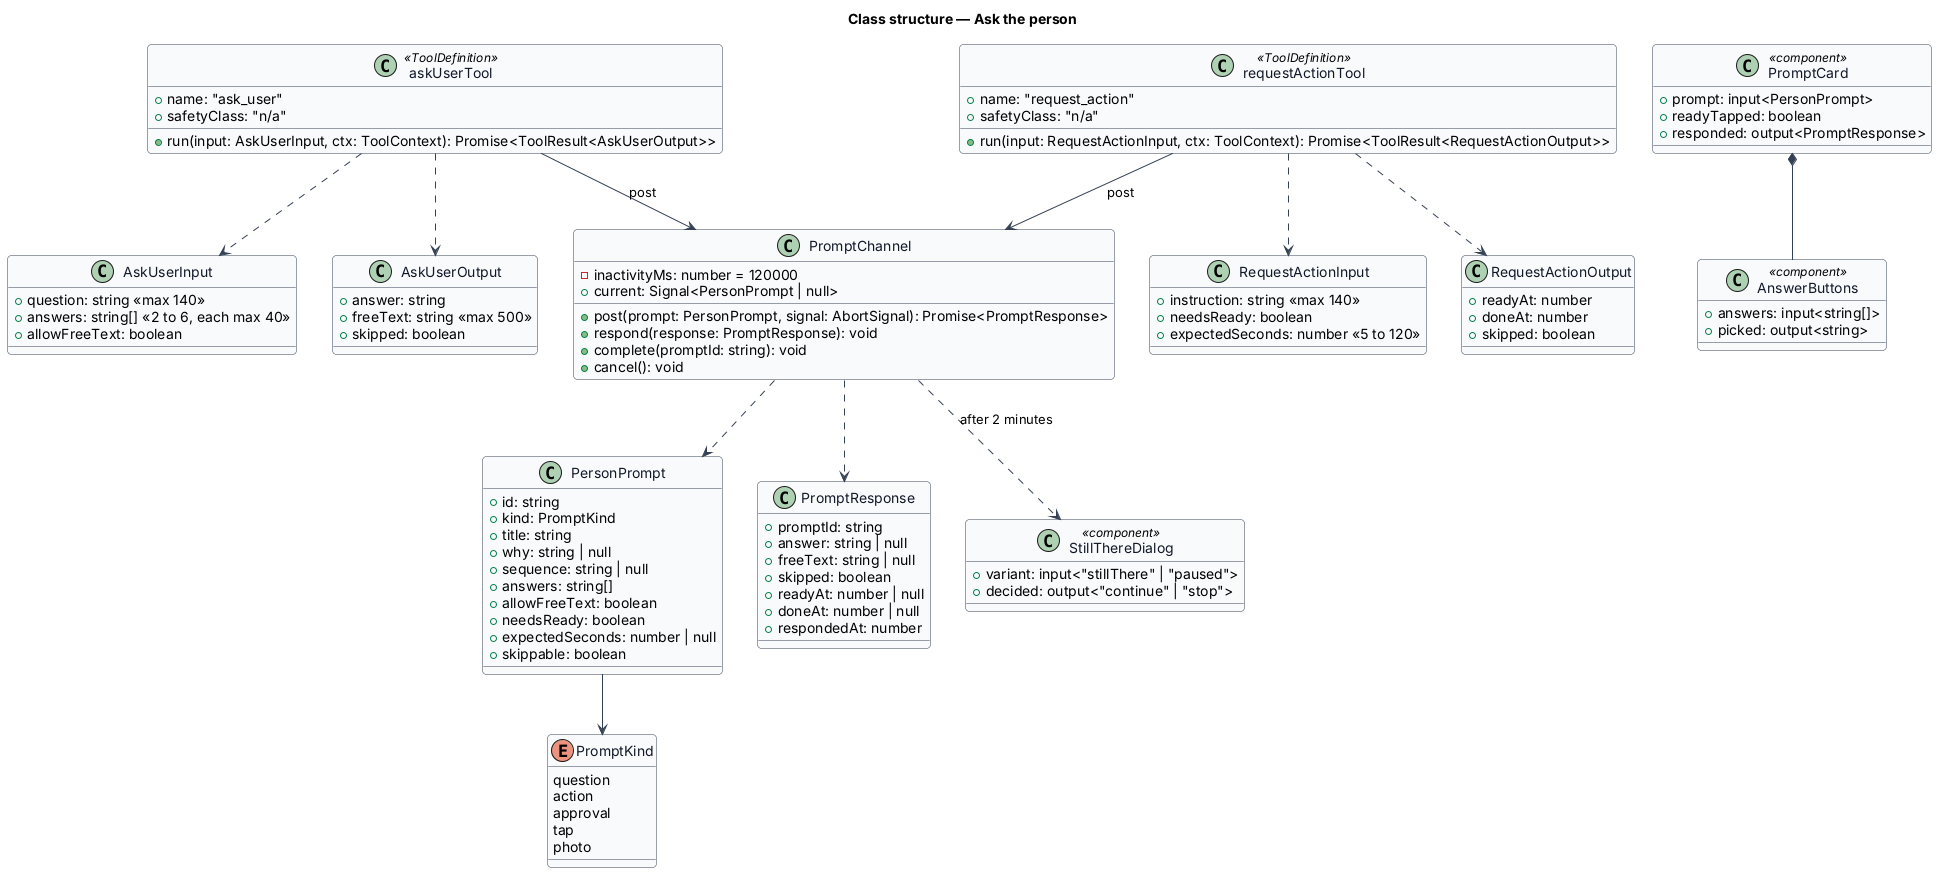

The diagram above was rendered by PlantUML. Its source (embedded in the PNG):
@startuml
' --- shared skin header ---
skinparam backgroundColor #FFFFFF
skinparam shadowing false
skinparam roundcorner 8
skinparam defaultFontName Arial
skinparam ArrowColor #344054
skinparam class {
  BorderColor #344054
  FontColor #101828
  BackgroundColor #F9FAFB
}
' --------------------------
title Class structure — Ask the person

enum PromptKind {
  question
  action
  approval
  tap
  photo
}

class PersonPrompt {
  +id: string
  +kind: PromptKind
  +title: string
  +why: string | null
  +sequence: string | null
  +answers: string[]
  +allowFreeText: boolean
  +needsReady: boolean
  +expectedSeconds: number | null
  +skippable: boolean
}

class PromptResponse {
  +promptId: string
  +answer: string | null
  +freeText: string | null
  +skipped: boolean
  +readyAt: number | null
  +doneAt: number | null
  +respondedAt: number
}

class AskUserInput {
  +question: string <<max 140>>
  +answers: string[] <<2 to 6, each max 40>>
  +allowFreeText: boolean
}

class AskUserOutput {
  +answer: string
  +freeText: string <<max 500>>
  +skipped: boolean
}

class RequestActionInput {
  +instruction: string <<max 140>>
  +needsReady: boolean
  +expectedSeconds: number <<5 to 120>>
}

class RequestActionOutput {
  +readyAt: number
  +doneAt: number
  +skipped: boolean
}

class PromptChannel {
  -inactivityMs: number = 120000
  +current: Signal<PersonPrompt | null>
  +post(prompt: PersonPrompt, signal: AbortSignal): Promise<PromptResponse>
  +respond(response: PromptResponse): void
  +complete(promptId: string): void
  +cancel(): void
}

class askUserTool <<ToolDefinition>> {
  +name: "ask_user"
  +safetyClass: "n/a"
  +run(input: AskUserInput, ctx: ToolContext): Promise<ToolResult<AskUserOutput>>
}

class requestActionTool <<ToolDefinition>> {
  +name: "request_action"
  +safetyClass: "n/a"
  +run(input: RequestActionInput, ctx: ToolContext): Promise<ToolResult<RequestActionOutput>>
}

class PromptCard <<component>> {
  +prompt: input<PersonPrompt>
  +readyTapped: boolean
  +responded: output<PromptResponse>
}

class AnswerButtons <<component>> {
  +answers: input<string[]>
  +picked: output<string>
}

class StillThereDialog <<component>> {
  +variant: input<"stillThere" | "paused">
  +decided: output<"continue" | "stop">
}

askUserTool ..> AskUserInput
askUserTool ..> AskUserOutput
requestActionTool ..> RequestActionInput
requestActionTool ..> RequestActionOutput
askUserTool --> PromptChannel : post
requestActionTool --> PromptChannel : post
PromptChannel ..> PersonPrompt
PromptChannel ..> PromptResponse
PromptChannel ..> StillThereDialog : after 2 minutes
PromptCard *-- AnswerButtons
PersonPrompt --> PromptKind
@enduml